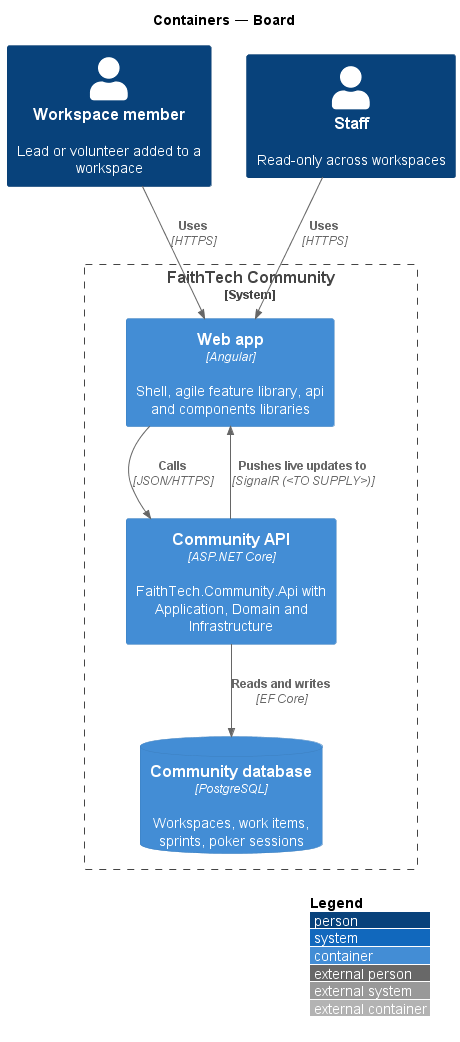

The diagram above was rendered by PlantUML. Its source (embedded in the PNG):
@startuml
!include <C4/C4_Container>
LAYOUT_WITH_LEGEND()
title Containers — Board

Person(member, "Workspace member", "Lead or volunteer added to a workspace")
Person(staff, "Staff", "Read-only across workspaces")
System_Boundary(ftc, "FaithTech Community") {
  Container(web, "Web app", "Angular", "Shell, agile feature library, api and components libraries")
  Container(api, "Community API", "ASP.NET Core", "FaithTech.Community.Api with Application, Domain and Infrastructure")
  ContainerDb(db, "Community database", "PostgreSQL", "Workspaces, work items, sprints, poker sessions")
}

Rel(member, web, "Uses", "HTTPS")
Rel(staff, web, "Uses", "HTTPS")
Rel(web, api, "Calls", "JSON/HTTPS")
Rel(api, web, "Pushes live updates to", "SignalR (<TO SUPPLY>)")
Rel(api, db, "Reads and writes", "EF Core")
@enduml